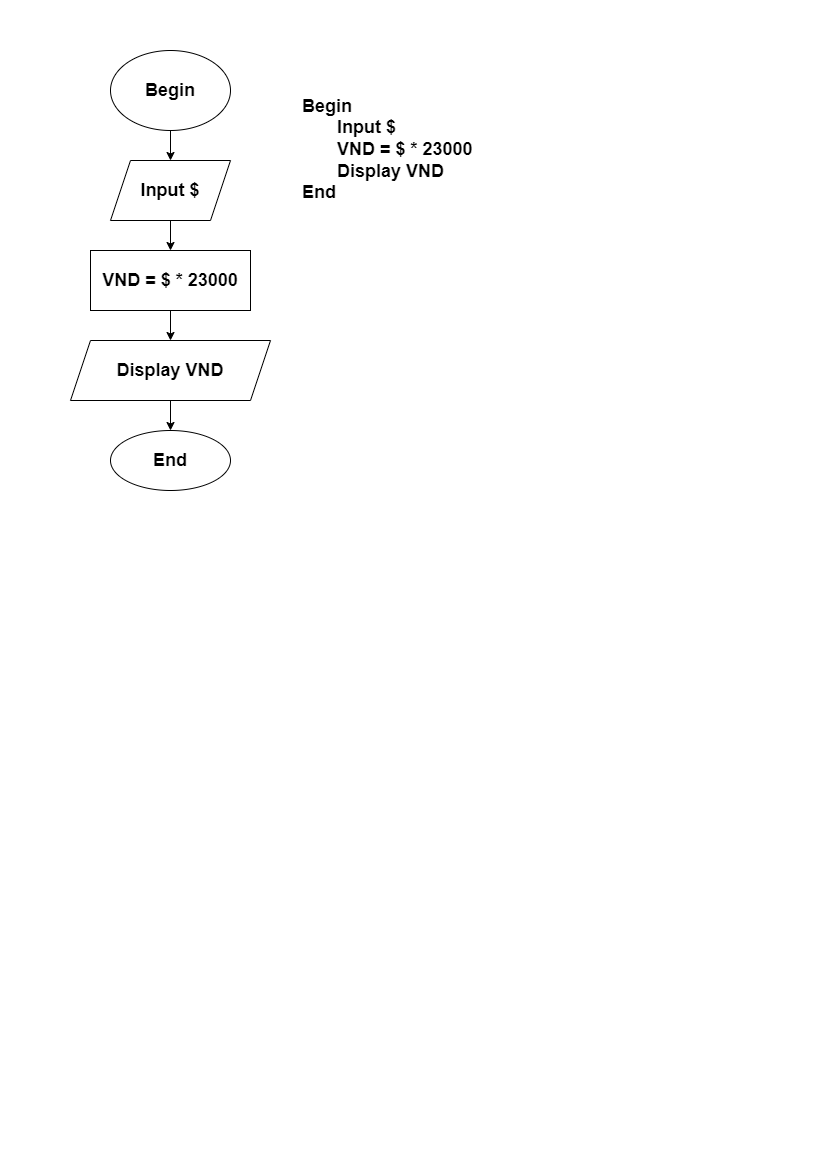

The diagram above was exported from draw.io. Its source (the exported page's mxGraphModel, read from the mxfile embedded in the PNG):
<mxGraphModel dx="1038" dy="521" grid="1" gridSize="10" guides="1" tooltips="1" connect="1" arrows="1" fold="1" page="1" pageScale="1" pageWidth="827" pageHeight="1169" math="0" shadow="0">
  <root>
    <mxCell id="0" />
    <mxCell id="1" parent="0" />
    <mxCell id="fQHOA5QF85m0J-9gm7cB-3" value="" style="edgeStyle=orthogonalEdgeStyle;rounded=0;orthogonalLoop=1;jettySize=auto;html=1;fontSize=18;" edge="1" parent="1" source="fQHOA5QF85m0J-9gm7cB-1" target="fQHOA5QF85m0J-9gm7cB-2">
      <mxGeometry relative="1" as="geometry" />
    </mxCell>
    <mxCell id="fQHOA5QF85m0J-9gm7cB-1" value="&lt;b&gt;Begin&lt;/b&gt;" style="ellipse;whiteSpace=wrap;html=1;fontSize=18;" vertex="1" parent="1">
      <mxGeometry x="110" y="50" width="120" height="80" as="geometry" />
    </mxCell>
    <mxCell id="fQHOA5QF85m0J-9gm7cB-5" value="" style="edgeStyle=orthogonalEdgeStyle;rounded=0;orthogonalLoop=1;jettySize=auto;html=1;fontSize=18;" edge="1" parent="1" source="fQHOA5QF85m0J-9gm7cB-2" target="fQHOA5QF85m0J-9gm7cB-4">
      <mxGeometry relative="1" as="geometry" />
    </mxCell>
    <mxCell id="fQHOA5QF85m0J-9gm7cB-2" value="&lt;b&gt;Input $&lt;/b&gt;" style="shape=parallelogram;perimeter=parallelogramPerimeter;whiteSpace=wrap;html=1;fixedSize=1;fontSize=18;" vertex="1" parent="1">
      <mxGeometry x="110" y="160" width="120" height="60" as="geometry" />
    </mxCell>
    <mxCell id="fQHOA5QF85m0J-9gm7cB-8" value="" style="edgeStyle=orthogonalEdgeStyle;rounded=0;orthogonalLoop=1;jettySize=auto;html=1;fontSize=18;" edge="1" parent="1" source="fQHOA5QF85m0J-9gm7cB-4" target="fQHOA5QF85m0J-9gm7cB-7">
      <mxGeometry relative="1" as="geometry" />
    </mxCell>
    <mxCell id="fQHOA5QF85m0J-9gm7cB-4" value="&lt;b&gt;VND = $ * 23000&lt;/b&gt;" style="whiteSpace=wrap;html=1;fontSize=18;" vertex="1" parent="1">
      <mxGeometry x="90" y="250" width="160" height="60" as="geometry" />
    </mxCell>
    <mxCell id="fQHOA5QF85m0J-9gm7cB-10" value="" style="edgeStyle=orthogonalEdgeStyle;rounded=0;orthogonalLoop=1;jettySize=auto;html=1;fontSize=18;" edge="1" parent="1" source="fQHOA5QF85m0J-9gm7cB-7" target="fQHOA5QF85m0J-9gm7cB-9">
      <mxGeometry relative="1" as="geometry" />
    </mxCell>
    <mxCell id="fQHOA5QF85m0J-9gm7cB-7" value="&lt;b&gt;Display VND&lt;/b&gt;" style="shape=parallelogram;perimeter=parallelogramPerimeter;whiteSpace=wrap;html=1;fixedSize=1;fontSize=18;" vertex="1" parent="1">
      <mxGeometry x="70" y="340" width="200" height="60" as="geometry" />
    </mxCell>
    <mxCell id="fQHOA5QF85m0J-9gm7cB-9" value="&lt;b&gt;End&lt;/b&gt;" style="ellipse;whiteSpace=wrap;html=1;fontSize=18;" vertex="1" parent="1">
      <mxGeometry x="110" y="430" width="120" height="60" as="geometry" />
    </mxCell>
    <mxCell id="fQHOA5QF85m0J-9gm7cB-11" value="&lt;b&gt;Begin&lt;br&gt;&amp;nbsp; &amp;nbsp; &amp;nbsp; &amp;nbsp;Input $&lt;br&gt;&amp;nbsp; &amp;nbsp; &amp;nbsp; &amp;nbsp;VND = $ * 23000&lt;br&gt;&amp;nbsp; &amp;nbsp; &amp;nbsp; &amp;nbsp;Display VND&lt;br&gt;End&lt;br&gt;&lt;br&gt;&lt;/b&gt;" style="text;html=1;strokeColor=none;fillColor=none;align=left;verticalAlign=middle;whiteSpace=wrap;rounded=0;fontSize=18;" vertex="1" parent="1">
      <mxGeometry x="300" y="60" width="360" height="200" as="geometry" />
    </mxCell>
  </root>
</mxGraphModel>